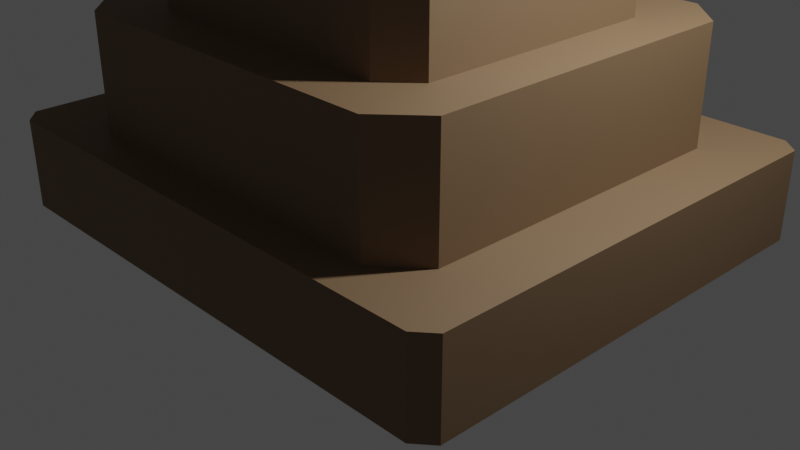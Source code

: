 # Source: Pillar.blend  (saved by Blender 2.91.10; exported with 4.5.12 LTS)
import bpy
from mathutils import Matrix  # noqa: F401  (used for matrix-valued properties, if any)

bpy.ops.wm.read_factory_settings(use_empty=True)
scene = bpy.context.scene
scene.name = 'Scene'

# ---- collections
col_collection = bpy.data.collections.new('Collection'); scene.collection.children.link(col_collection)

# ---- materials (node trees are filled in below, after node groups)
mat_material = bpy.data.materials.new('Material')
mat_material.alpha_threshold = 0.0
mat_material.use_transparent_shadow = False
mat_material.line_color = (0.0, 0.0, 0.0, 1.0)

# ---- material node trees
mat_material.use_nodes = True; mat_material.node_tree.nodes.clear()
_N = mat_material.node_tree.nodes; _L = mat_material.node_tree.links
n0 = _N.new('ShaderNodeOutputMaterial'); n0.name = 'Material Output'; n0.location = (300, 300)
n1 = _N.new('ShaderNodeBsdfPrincipled'); n1.name = 'Principled BSDF'; n1.location = (10, 300)
n1.distribution = 'GGX'
n1.subsurface_method = 'BURLEY'
n1.inputs[0].default_value = (0.1971, 0.1162, 0.05228, 1.0)
n1.inputs[2].default_value = 0.7244
n1.inputs[3].default_value = 1.45
n1.inputs[13].default_value = 1.0
n1.inputs[27].default_value = (0.0, 0.0, 0.0, 1.0)
n1.inputs[28].default_value = 1.0
_L.new(n1.outputs[0], n0.inputs[0])
n0.is_active_output = True

# ---- world
world_world = bpy.data.worlds.new('World'); scene.world = world_world
world_world.use_nodes = True; world_world.node_tree.nodes.clear()
_N = world_world.node_tree.nodes; _L = world_world.node_tree.links
n0 = _N.new('ShaderNodeOutputWorld'); n0.name = 'World Output'; n0.location = (300, 300)
n1 = _N.new('ShaderNodeBackground'); n1.name = 'Background'; n1.location = (10, 300)
n1.inputs[0].default_value = (0.05088, 0.05088, 0.05088, 1.0)
_L.new(n1.outputs[0], n0.inputs[0])
n0.is_active_output = True
world_world.color = (0.05088, 0.05088, 0.05088)
world_world.use_sun_shadow = False
world_world.sun_shadow_jitter_overblur = 0.0

# ---- cameras
cam_camera = bpy.data.cameras.new('Camera')
cam_camera.clip_end = 100.0
cam_camera.ortho_scale = 7.314

# ---- lights
light_light = bpy.data.lights.new('Light', 'POINT')
light_light.transmission_factor = 0.0
light_light.energy = 1000.0
light_light.shadow_soft_size = 0.1
light_light.shadow_maximum_resolution = 0.006
light_light.use_absolute_resolution = True

# ---- meshes
me_cube_003 = bpy.data.meshes.new('Cube.003')
me_cube_003.from_pydata([(1.0, 0.811, 11.48), (0.811, 1.0, 11.48), (0.811, 1.0, -1.0), (1.0, 0.811, -1.0), (0.811, -1.0, 11.48), (1.0, -0.811, 11.48), (1.0, -0.811, -1.0), (0.811, -1.0, -1.0), (-0.811, 1.0, 11.48), (-1.0, 0.811, 11.48), (-1.0, 0.811, -1.0), (-0.811, 1.0, -1.0), (-1.0, -0.811, 11.48), (-0.811, -1.0, 11.48), (-0.811, -1.0, -1.0), (-1.0, -0.811, -1.0)], [], [(10, 11, 2, 3, 6, 7, 14, 15), (15, 12, 9, 10), (7, 4, 13, 14), (0, 1, 8, 9, 12, 13, 4, 5), (3, 0, 5, 6), (0, 3, 2, 1), (14, 13, 12, 15), (4, 7, 6, 5), (8, 11, 10, 9), (11, 8, 1, 2)])
_uv = me_cube_003.uv_layers.new(name='UVMap')
_uv.uv.foreach_set('vector', [0.125, 0.5236, 0.1486, 0.5, 0.3514, 0.5, 0.375, 0.5236, 0.375, 0.7264, 0.3514, 0.75, 0.1486, 0.75, 0.125, 0.7264, 0.375, 0.02363, 0.625, 0.02363, 0.625, 0.2264, 0.375, 0.2264, 0.375, 0.7736, 0.625, 0.7736, 0.625, 0.9764, 0.375, 0.9764, 0.625, 0.5236, 0.6486, 0.5, 0.8514, 0.5, 0.875, 0.5236, 0.875, 0.7264, 0.8514, 0.75, 0.6486, 0.75, 0.625, 0.7264, 0.375, 0.5236, 0.625, 0.5236, 0.625, 0.7264, 0.375, 0.7264, 0.625, 0.5236, 0.375, 0.5236, 0.375, 0.4764, 0.625, 0.4764, 0.375, 0.0, 0.625, 0.0, 0.625, 0.02363, 0.375, 0.02363, 0.625, 0.7736, 0.375, 0.7736, 0.375, 0.7264, 0.625, 0.7264, 0.625, 0.2736, 0.375, 0.2736, 0.375, 0.2264, 0.625, 0.2264, 0.375, 0.2736, 0.625, 0.2736, 0.625, 0.4764, 0.375, 0.4764])
me_cube_003.materials.append(mat_material)
me_cube_003.use_remesh_preserve_volume = False
me_cube_003.use_remesh_preserve_attributes = False
me_cube_003.use_mirror_vertex_groups = False
me_cube_003.update()
me_cube_004 = bpy.data.meshes.new('Cube.004')
me_cube_004.from_pydata([(1.0, 0.9349, 11.48), (0.9349, 1.0, 11.48), (0.9349, 1.0, -1.0), (1.0, 0.9349, -1.0), (0.9349, -1.0, 11.48), (1.0, -0.9349, 11.48), (1.0, -0.9349, -1.0), (0.9349, -1.0, -1.0), (-0.9349, 1.0, 11.48), (-1.0, 0.9349, 11.48), (-1.0, 0.9349, -1.0), (-0.9349, 1.0, -1.0), (-1.0, -0.9349, 11.48), (-0.9349, -1.0, 11.48), (-0.9349, -1.0, -1.0), (-1.0, -0.9349, -1.0), (0.9349, 1.0, 11.48), (1.0, 0.9349, 11.48), (-0.9349, -1.0, 11.48), (-1.0, -0.9349, 11.48), (1.0, -0.9349, 11.48), (0.9349, -1.0, 11.48), (-1.0, 0.9349, 11.48), (-0.9349, 1.0, 11.48)], [], [(10, 11, 2, 3, 6, 7, 14, 15), (15, 12, 9, 10), (7, 4, 13, 14), (5, 0, 17, 20), (3, 0, 5, 6), (0, 3, 2, 1), (14, 13, 12, 15), (4, 7, 6, 5), (8, 11, 10, 9), (11, 8, 1, 2), (17, 16, 23, 22, 19, 18, 21, 20), (4, 5, 20, 21), (1, 8, 23, 16), (12, 13, 18, 19), (0, 1, 16, 17), (9, 12, 19, 22), (8, 9, 22, 23), (13, 4, 21, 18)])
_uv = me_cube_004.uv_layers.new(name='UVMap')
_uv.uv.foreach_set('vector', [0.125, 0.5081, 0.1331, 0.5, 0.3669, 0.5, 0.375, 0.5081, 0.375, 0.7419, 0.3669, 0.75, 0.1331, 0.75, 0.125, 0.7419, 0.375, 0.008141, 0.625, 0.008141, 0.625, 0.2419, 0.375, 0.2419, 0.375, 0.7581, 0.625, 0.7581, 0.625, 0.9919, 0.375, 0.9919, 0.625, 0.7419, 0.625, 0.5081, 0.625, 0.5081, 0.625, 0.7419, 0.375, 0.5081, 0.625, 0.5081, 0.625, 0.7419, 0.375, 0.7419, 0.625, 0.5081, 0.375, 0.5081, 0.375, 0.4919, 0.625, 0.4919, 0.375, 0.0, 0.625, 0.0, 0.625, 0.008141, 0.375, 0.008141, 0.625, 0.7581, 0.375, 0.7581, 0.375, 0.7419, 0.625, 0.7419, 0.625, 0.2581, 0.375, 0.2581, 0.375, 0.2419, 0.625, 0.2419, 0.375, 0.2581, 0.625, 0.2581, 0.625, 0.4919, 0.375, 0.4919, 0.625, 0.5081, 0.6331, 0.5, 0.8669, 0.5, 0.875, 0.5081, 0.875, 0.7419, 0.8669, 0.75, 0.6331, 0.75, 0.625, 0.7419, 0.625, 0.7581, 0.625, 0.7419, 0.625, 0.7419, 0.625, 0.7581, 0.625, 0.4919, 0.625, 0.2581, 0.625, 0.2581, 0.625, 0.4919, 0.625, 0.008141, 0.625, 0.0, 0.625, 0.0, 0.625, 0.008141, 0.625, 0.5081, 0.625, 0.4919, 0.625, 0.4919, 0.625, 0.5081, 0.625, 0.2419, 0.625, 0.008141, 0.625, 0.008141, 0.625, 0.2419, 0.625, 0.2581, 0.625, 0.2419, 0.625, 0.2419, 0.625, 0.2581, 0.625, 0.9919, 0.625, 0.7581, 0.625, 0.7581, 0.625, 0.9919])
me_cube_004.materials.append(mat_material)
me_cube_004.use_remesh_preserve_volume = False
me_cube_004.use_remesh_preserve_attributes = False
me_cube_004.use_mirror_vertex_groups = False
me_cube_004.update()
me_cube_005 = bpy.data.meshes.new('Cube.005')
me_cube_005.from_pydata([(1.0, 0.811, 11.48), (0.811, 1.0, 11.48), (0.811, 1.0, -1.0), (1.0, 0.811, -1.0), (0.811, -1.0, 11.48), (1.0, -0.811, 11.48), (1.0, -0.811, -1.0), (0.811, -1.0, -1.0), (-0.811, 1.0, 11.48), (-1.0, 0.811, 11.48), (-1.0, 0.811, -1.0), (-0.811, 1.0, -1.0), (-1.0, -0.811, 11.48), (-0.811, -1.0, 11.48), (-0.811, -1.0, -1.0), (-1.0, -0.811, -1.0)], [], [(10, 11, 2, 3, 6, 7, 14, 15), (15, 12, 9, 10), (7, 4, 13, 14), (0, 1, 8, 9, 12, 13, 4, 5), (3, 0, 5, 6), (0, 3, 2, 1), (14, 13, 12, 15), (4, 7, 6, 5), (8, 11, 10, 9), (11, 8, 1, 2)])
_uv = me_cube_005.uv_layers.new(name='UVMap')
_uv.uv.foreach_set('vector', [0.125, 0.5236, 0.1486, 0.5, 0.3514, 0.5, 0.375, 0.5236, 0.375, 0.7264, 0.3514, 0.75, 0.1486, 0.75, 0.125, 0.7264, 0.375, 0.02363, 0.625, 0.02363, 0.625, 0.2264, 0.375, 0.2264, 0.375, 0.7736, 0.625, 0.7736, 0.625, 0.9764, 0.375, 0.9764, 0.625, 0.5236, 0.6486, 0.5, 0.8514, 0.5, 0.875, 0.5236, 0.875, 0.7264, 0.8514, 0.75, 0.6486, 0.75, 0.625, 0.7264, 0.375, 0.5236, 0.625, 0.5236, 0.625, 0.7264, 0.375, 0.7264, 0.625, 0.5236, 0.375, 0.5236, 0.375, 0.4764, 0.625, 0.4764, 0.375, 0.0, 0.625, 0.0, 0.625, 0.02363, 0.375, 0.02363, 0.625, 0.7736, 0.375, 0.7736, 0.375, 0.7264, 0.625, 0.7264, 0.625, 0.2736, 0.375, 0.2736, 0.375, 0.2264, 0.625, 0.2264, 0.375, 0.2736, 0.625, 0.2736, 0.625, 0.4764, 0.375, 0.4764])
me_cube_005.materials.append(mat_material)
me_cube_005.use_remesh_preserve_volume = False
me_cube_005.use_remesh_preserve_attributes = False
me_cube_005.use_mirror_vertex_groups = False
me_cube_005.update()
me_cube_006 = bpy.data.meshes.new('Cube.006')
me_cube_006.from_pydata([(1.0, 0.9349, 11.48), (0.9349, 1.0, 11.48), (0.9349, 1.0, -1.0), (1.0, 0.9349, -1.0), (0.9349, -1.0, 11.48), (1.0, -0.9349, 11.48), (1.0, -0.9349, -1.0), (0.9349, -1.0, -1.0), (-0.9349, 1.0, 11.48), (-1.0, 0.9349, 11.48), (-1.0, 0.9349, -1.0), (-0.9349, 1.0, -1.0), (-1.0, -0.9349, 11.48), (-0.9349, -1.0, 11.48), (-0.9349, -1.0, -1.0), (-1.0, -0.9349, -1.0)], [], [(10, 11, 2, 3, 6, 7, 14, 15), (15, 12, 9, 10), (7, 4, 13, 14), (0, 1, 8, 9, 12, 13, 4, 5), (3, 0, 5, 6), (0, 3, 2, 1), (14, 13, 12, 15), (4, 7, 6, 5), (8, 11, 10, 9), (11, 8, 1, 2)])
_uv = me_cube_006.uv_layers.new(name='UVMap')
_uv.uv.foreach_set('vector', [0.125, 0.5081, 0.1331, 0.5, 0.3669, 0.5, 0.375, 0.5081, 0.375, 0.7419, 0.3669, 0.75, 0.1331, 0.75, 0.125, 0.7419, 0.375, 0.008141, 0.625, 0.008141, 0.625, 0.2419, 0.375, 0.2419, 0.375, 0.7581, 0.625, 0.7581, 0.625, 0.9919, 0.375, 0.9919, 0.625, 0.5081, 0.6331, 0.5, 0.8669, 0.5, 0.875, 0.5081, 0.875, 0.7419, 0.8669, 0.75, 0.6331, 0.75, 0.625, 0.7419, 0.375, 0.5081, 0.625, 0.5081, 0.625, 0.7419, 0.375, 0.7419, 0.625, 0.5081, 0.375, 0.5081, 0.375, 0.4919, 0.625, 0.4919, 0.375, 0.0, 0.625, 0.0, 0.625, 0.008141, 0.375, 0.008141, 0.625, 0.7581, 0.375, 0.7581, 0.375, 0.7419, 0.625, 0.7419, 0.625, 0.2581, 0.375, 0.2581, 0.375, 0.2419, 0.625, 0.2419, 0.375, 0.2581, 0.625, 0.2581, 0.625, 0.4919, 0.375, 0.4919])
me_cube_006.materials.append(mat_material)
me_cube_006.use_remesh_preserve_volume = False
me_cube_006.use_remesh_preserve_attributes = False
me_cube_006.use_mirror_vertex_groups = False
me_cube_006.update()
me_cube_010 = bpy.data.meshes.new('Cube.010')
me_cube_010.from_pydata([(1.0, 0.811, 11.48), (0.811, 1.0, 11.48), (0.811, 1.0, -1.0), (1.0, 0.811, -1.0), (0.811, -1.0, 11.48), (1.0, -0.811, 11.48), (1.0, -0.811, -1.0), (0.811, -1.0, -1.0), (-0.811, 1.0, 11.48), (-1.0, 0.811, 11.48), (-1.0, 0.811, -1.0), (-0.811, 1.0, -1.0), (-1.0, -0.811, 11.48), (-0.811, -1.0, 11.48), (-0.811, -1.0, -1.0), (-1.0, -0.811, -1.0), (0.6699, 0.826, 23.79), (0.826, 0.6699, 23.79), (-0.6699, -0.826, 23.79), (-0.826, -0.6699, 23.79), (0.826, -0.6699, 23.79), (0.6699, -0.826, 23.79), (-0.826, 0.6699, 23.79), (-0.6699, 0.826, 23.79), (0.6699, 0.826, 37.0), (0.826, 0.6699, 37.0), (-0.6699, -0.826, 37.0), (-0.826, -0.6699, 37.0), (0.826, -0.6699, 37.0), (0.6699, -0.826, 37.0), (-0.826, 0.6699, 37.0), (-0.6699, 0.826, 37.0), (0.7636, 0.9416, 45.3), (0.9416, 0.7636, 45.3), (-0.7636, -0.9416, 45.3), (-0.9416, -0.7636, 45.3), (0.9416, -0.7636, 45.3), (0.7636, -0.9416, 45.3), (-0.9416, 0.7636, 45.3), (-0.7636, 0.9416, 45.3), (0.7636, 0.9416, 82.51), (0.9416, 0.7636, 82.51), (-0.7636, -0.9416, 82.51), (-0.9416, -0.7636, 82.51), (0.9416, -0.7636, 82.51), (0.7636, -0.9416, 82.51), (-0.9416, 0.7636, 82.51), (-0.7636, 0.9416, 82.51), (0.6361, 0.7843, 88.47), (0.7843, 0.6361, 88.47), (-0.6361, -0.7843, 88.47), (-0.7843, -0.6361, 88.47), (0.7843, -0.6361, 88.47), (0.6361, -0.7843, 88.47), (-0.7843, 0.6361, 88.47), (-0.6361, 0.7843, 88.47), (0.6361, 0.7843, 104.3), (0.7843, 0.6361, 104.3), (-0.6361, -0.7843, 104.3), (-0.7843, -0.6361, 104.3), (0.7843, -0.6361, 104.3), (0.6361, -0.7843, 104.3), (-0.7843, 0.6361, 104.3), (-0.6361, 0.7843, 104.3), (0.7244, 0.8932, 115.8), (0.8932, 0.7244, 115.8), (-0.7244, -0.8932, 115.8), (-0.8932, -0.7244, 115.8), (0.8932, -0.7244, 115.8), (0.7244, -0.8932, 115.8), (-0.8932, 0.7244, 115.8), (-0.7244, 0.8932, 115.8), (0.6575, 0.8108, 122.9), (0.8108, 0.6575, 122.9), (-0.6575, -0.8108, 122.9), (-0.8108, -0.6575, 122.9), (0.8108, -0.6575, 122.9), (0.6575, -0.8108, 122.9), (-0.8108, 0.6575, 122.9), (-0.6575, 0.8108, 122.9), (0.9416, 0.7636, 82.51), (0.9416, -0.7636, 82.51), (0.7843, 0.6361, 88.47), (0.7843, -0.6361, 88.47)], [], [(10, 11, 2, 3, 6, 7, 14, 15), (15, 12, 9, 10), (7, 4, 13, 14), (13, 4, 21, 18), (3, 0, 5, 6), (0, 3, 2, 1), (14, 13, 12, 15), (4, 7, 6, 5), (8, 11, 10, 9), (11, 8, 1, 2), (22, 19, 27, 30), (5, 0, 17, 20), (4, 5, 20, 21), (1, 8, 23, 16), (12, 13, 18, 19), (0, 1, 16, 17), (9, 12, 19, 22), (8, 9, 22, 23), (31, 30, 38, 39), (16, 23, 31, 24), (21, 20, 28, 29), (17, 16, 24, 25), (18, 21, 29, 26), (20, 17, 25, 28), (23, 22, 30, 31), (19, 18, 26, 27), (34, 37, 45, 42), (27, 26, 34, 35), (30, 27, 35, 38), (24, 31, 39, 32), (29, 28, 36, 37), (25, 24, 32, 33), (26, 29, 37, 34), (28, 25, 33, 36), (40, 47, 55, 48), (36, 33, 41, 44), (39, 38, 46, 47), (35, 34, 42, 43), (38, 35, 43, 46), (32, 39, 47, 40), (37, 36, 44, 45), (33, 32, 40, 41), (54, 51, 59, 62), (45, 44, 52, 53), (41, 40, 48, 49), (42, 45, 53, 50), (49, 52, 83, 82), (47, 46, 54, 55), (43, 42, 50, 51), (46, 43, 51, 54), (60, 57, 65, 68), (48, 55, 63, 56), (53, 52, 60, 61), (49, 48, 56, 57), (50, 53, 61, 58), (52, 49, 57, 60), (55, 54, 62, 63), (51, 50, 58, 59), (65, 64, 72, 73), (63, 62, 70, 71), (59, 58, 66, 67), (62, 59, 67, 70), (56, 63, 71, 64), (61, 60, 68, 69), (57, 56, 64, 65), (58, 61, 69, 66), (73, 72, 79, 78, 75, 74, 77, 76), (66, 69, 77, 74), (68, 65, 73, 76), (71, 70, 78, 79), (67, 66, 74, 75), (70, 67, 75, 78), (64, 71, 79, 72), (69, 68, 76, 77), (81, 80, 82, 83), (41, 49, 82, 80), (52, 44, 81, 83), (44, 41, 80, 81)])
_uv = me_cube_010.uv_layers.new(name='UVMap')
_uv.uv.foreach_set('vector', [0.125, 0.5236, 0.1486, 0.5, 0.3514, 0.5, 0.375, 0.5236, 0.375, 0.7264, 0.3514, 0.75, 0.1486, 0.75, 0.125, 0.7264, 0.375, 0.02363, 0.625, 0.02363, 0.625, 0.2264, 0.375, 0.2264, 0.375, 0.7736, 0.625, 0.7736, 0.625, 0.9764, 0.375, 0.9764, 0.625, 0.9764, 0.625, 0.7736, 0.625, 0.7736, 0.625, 0.9764, 0.375, 0.5236, 0.625, 0.5236, 0.625, 0.7264, 0.375, 0.7264, 0.625, 0.5236, 0.375, 0.5236, 0.375, 0.4764, 0.625, 0.4764, 0.375, 0.0, 0.625, 0.0, 0.625, 0.02363, 0.375, 0.02363, 0.625, 0.7736, 0.375, 0.7736, 0.375, 0.7264, 0.625, 0.7264, 0.625, 0.2736, 0.375, 0.2736, 0.375, 0.2264, 0.625, 0.2264, 0.375, 0.2736, 0.625, 0.2736, 0.625, 0.4764, 0.375, 0.4764, 0.625, 0.2264, 0.625, 0.02363, 0.625, 0.02363, 0.625, 0.2264, 0.625, 0.7264, 0.625, 0.5236, 0.625, 0.5236, 0.625, 0.7264, 0.625, 0.7736, 0.625, 0.7264, 0.625, 0.7264, 0.625, 0.7736, 0.625, 0.4764, 0.625, 0.2736, 0.625, 0.2736, 0.625, 0.4764, 0.625, 0.02363, 0.625, 0.0, 0.625, 0.0, 0.625, 0.02363, 0.625, 0.5236, 0.625, 0.4764, 0.625, 0.4764, 0.625, 0.5236, 0.625, 0.2264, 0.625, 0.02363, 0.625, 0.02363, 0.625, 0.2264, 0.625, 0.2736, 0.625, 0.2264, 0.625, 0.2264, 0.625, 0.2736, 0.625, 0.2736, 0.625, 0.2264, 0.625, 0.2264, 0.625, 0.2736, 0.625, 0.4764, 0.625, 0.2736, 0.625, 0.2736, 0.625, 0.4764, 0.625, 0.7736, 0.625, 0.7264, 0.625, 0.7264, 0.625, 0.7736, 0.625, 0.5236, 0.625, 0.4764, 0.625, 0.4764, 0.625, 0.5236, 0.625, 0.9764, 0.625, 0.7736, 0.625, 0.7736, 0.625, 0.9764, 0.625, 0.7264, 0.625, 0.5236, 0.625, 0.5236, 0.625, 0.7264, 0.625, 0.2736, 0.625, 0.2264, 0.625, 0.2264, 0.625, 0.2736, 0.625, 0.02363, 0.625, 0.0, 0.625, 0.0, 0.625, 0.02363, 0.625, 0.9764, 0.625, 0.7736, 0.625, 0.7736, 0.625, 0.9764, 0.625, 0.02363, 0.625, 0.0, 0.625, 0.0, 0.625, 0.02363, 0.625, 0.2264, 0.625, 0.02363, 0.625, 0.02363, 0.625, 0.2264, 0.625, 0.4764, 0.625, 0.2736, 0.625, 0.2736, 0.625, 0.4764, 0.625, 0.7736, 0.625, 0.7264, 0.625, 0.7264, 0.625, 0.7736, 0.625, 0.5236, 0.625, 0.4764, 0.625, 0.4764, 0.625, 0.5236, 0.625, 0.9764, 0.625, 0.7736, 0.625, 0.7736, 0.625, 0.9764, 0.625, 0.7264, 0.625, 0.5236, 0.625, 0.5236, 0.625, 0.7264, 0.625, 0.4764, 0.625, 0.2736, 0.625, 0.2736, 0.625, 0.4764, 0.625, 0.7264, 0.625, 0.5236, 0.625, 0.5236, 0.625, 0.7264, 0.625, 0.2736, 0.625, 0.2264, 0.625, 0.2264, 0.625, 0.2736, 0.625, 0.02363, 0.625, 0.0, 0.625, 0.0, 0.625, 0.02363, 0.625, 0.2264, 0.625, 0.02363, 0.625, 0.02363, 0.625, 0.2264, 0.625, 0.4764, 0.625, 0.2736, 0.625, 0.2736, 0.625, 0.4764, 0.625, 0.7736, 0.625, 0.7264, 0.625, 0.7264, 0.625, 0.7736, 0.625, 0.5236, 0.625, 0.4764, 0.625, 0.4764, 0.625, 0.5236, 0.625, 0.2264, 0.625, 0.02363, 0.625, 0.02363, 0.625, 0.2264, 0.625, 0.7736, 0.625, 0.7264, 0.625, 0.7264, 0.625, 0.7736, 0.625, 0.5236, 0.625, 0.4764, 0.625, 0.4764, 0.625, 0.5236, 0.625, 0.9764, 0.625, 0.7736, 0.625, 0.7736, 0.625, 0.9764, 0.625, 0.5236, 0.625, 0.7264, 0.625, 0.7264, 0.625, 0.5236, 0.625, 0.2736, 0.625, 0.2264, 0.625, 0.2264, 0.625, 0.2736, 0.625, 0.02363, 0.625, 0.0, 0.625, 0.0, 0.625, 0.02363, 0.625, 0.2264, 0.625, 0.02363, 0.625, 0.02363, 0.625, 0.2264, 0.625, 0.7264, 0.625, 0.5236, 0.625, 0.5236, 0.625, 0.7264, 0.625, 0.4764, 0.625, 0.2736, 0.625, 0.2736, 0.625, 0.4764, 0.625, 0.7736, 0.625, 0.7264, 0.625, 0.7264, 0.625, 0.7736, 0.625, 0.5236, 0.625, 0.4764, 0.625, 0.4764, 0.625, 0.5236, 0.625, 0.9764, 0.625, 0.7736, 0.625, 0.7736, 0.625, 0.9764, 0.625, 0.7264, 0.625, 0.5236, 0.625, 0.5236, 0.625, 0.7264, 0.625, 0.2736, 0.625, 0.2264, 0.625, 0.2264, 0.625, 0.2736, 0.625, 0.02363, 0.625, 0.0, 0.625, 0.0, 0.625, 0.02363, 0.625, 0.5236, 0.625, 0.4764, 0.625, 0.4764, 0.625, 0.5236, 0.625, 0.2736, 0.625, 0.2264, 0.625, 0.2264, 0.625, 0.2736, 0.625, 0.02363, 0.625, 0.0, 0.625, 0.0, 0.625, 0.02363, 0.625, 0.2264, 0.625, 0.02363, 0.625, 0.02363, 0.625, 0.2264, 0.625, 0.4764, 0.625, 0.2736, 0.625, 0.2736, 0.625, 0.4764, 0.625, 0.7736, 0.625, 0.7264, 0.625, 0.7264, 0.625, 0.7736, 0.625, 0.5236, 0.625, 0.4764, 0.625, 0.4764, 0.625, 0.5236, 0.625, 0.9764, 0.625, 0.7736, 0.625, 0.7736, 0.625, 0.9764, 0.625, 0.5236, 0.6486, 0.5, 0.8514, 0.5, 0.875, 0.5236, 0.875, 0.7264, 0.8514, 0.75, 0.6486, 0.75, 0.625, 0.7264, 0.625, 0.9764, 0.625, 0.7736, 0.625, 0.7736, 0.625, 0.9764, 0.625, 0.7264, 0.625, 0.5236, 0.625, 0.5236, 0.625, 0.7264, 0.625, 0.2736, 0.625, 0.2264, 0.625, 0.2264, 0.625, 0.2736, 0.625, 0.02363, 0.625, 0.0, 0.625, 0.0, 0.625, 0.02363, 0.625, 0.2264, 0.625, 0.02363, 0.625, 0.02363, 0.625, 0.2264, 0.625, 0.4764, 0.625, 0.2736, 0.625, 0.2736, 0.625, 0.4764, 0.625, 0.7736, 0.625, 0.7264, 0.625, 0.7264, 0.625, 0.7736, 0.625, 0.7264, 0.625, 0.5236, 0.625, 0.5236, 0.625, 0.7264, 0.625, 0.5236, 0.625, 0.5236, 0.625, 0.5236, 0.625, 0.5236, 0.625, 0.7264, 0.625, 0.7264, 0.625, 0.7264, 0.625, 0.7264, 0.625, 0.7264, 0.625, 0.5236, 0.625, 0.5236, 0.625, 0.7264])
me_cube_010.materials.append(mat_material)
me_cube_010.use_remesh_preserve_volume = False
me_cube_010.use_remesh_preserve_attributes = False
me_cube_010.use_mirror_vertex_groups = False
me_cube_010.update()

# ---- objects
ob_light = bpy.data.objects.new('Light', light_light)
ob_camera = bpy.data.objects.new('Camera', cam_camera)
ob_cube_003 = bpy.data.objects.new('Cube.003', me_cube_003)
ob_cube_004 = bpy.data.objects.new('Cube.004', me_cube_004)
ob_cube_001 = bpy.data.objects.new('Cube.001', me_cube_005)
ob_cube_002 = bpy.data.objects.new('Cube.002', me_cube_006)
ob_cube_005 = bpy.data.objects.new('Cube.005', me_cube_010)

# ---- transforms, parenting, visibility, modifiers, constraints
ob_light.location = (4.076, 1.005, 5.904)
ob_light.rotation_euler = (0.6503, 0.05522, 1.866)
ob_light.lock_rotations_4d = False
ob_light.empty_display_type = 'ARROWS'
ob_light.color = (0.0, 0.0, 0.0, 0.0)
ob_light.lineart.crease_threshold = 0.0
ob_camera.location = (7.359, -6.926, 4.958)
ob_camera.rotation_euler = (1.109, 0.0, 0.8149)
ob_camera.lock_rotations_4d = False
ob_camera.empty_display_type = 'ARROWS'
ob_camera.color = (0.0, 0.0, 0.0, 0.0)
ob_camera.display_type = 'WIRE'
ob_camera.lineart.crease_threshold = 0.0
ob_cube_003.location = (0.0, 0.0, 0.8826)
ob_cube_003.scale = (2.252, 2.114, 0.1132)
ob_cube_003.lock_rotations_4d = False
ob_cube_003.empty_display_type = 'ARROWS'
ob_cube_003.lineart.crease_threshold = 0.0
ob_cube_004.location = (0.0, 0.0, 0.09694)
ob_cube_004.scale = (2.91, 2.496, 0.07526)
ob_cube_004.lock_rotations_4d = False
ob_cube_004.empty_display_type = 'ARROWS'
ob_cube_004.lineart.crease_threshold = 0.0
ob_cube_001.location = (0.0, 0.0, 14.31)
ob_cube_001.scale = (2.038, 1.913, 0.1024)
ob_cube_001.lock_rotations_4d = False
ob_cube_001.empty_display_type = 'ARROWS'
ob_cube_001.lineart.crease_threshold = 0.0
ob_cube_002.location = (0.0, 0.0, 15.31)
ob_cube_002.scale = (2.91, 2.496, 0.07526)
ob_cube_002.lock_rotations_4d = False
ob_cube_002.empty_display_type = 'ARROWS'
ob_cube_002.lineart.crease_threshold = 0.0
ob_cube_005.location = (0.0, 0.0, 2.037)
ob_cube_005.scale = (1.705, 1.601, 0.1016)
ob_cube_005.lock_rotations_4d = False
ob_cube_005.empty_display_type = 'ARROWS'
ob_cube_005.lineart.crease_threshold = 0.0

# ---- collection membership
col_collection.objects.link(ob_light)
col_collection.objects.link(ob_camera)
col_collection.objects.link(ob_cube_003)
col_collection.objects.link(ob_cube_004)
col_collection.objects.link(ob_cube_001)
col_collection.objects.link(ob_cube_002)
col_collection.objects.link(ob_cube_005)

# ---- scene / render settings (as saved in the file)
scene.camera = ob_camera
scene.frame_start = 1; scene.frame_end = 250; scene.frame_set(1)
scene.render.engine = 'BLENDER_EEVEE_NEXT'
scene.cycles.use_denoising = False
scene.cycles.samples = 128
scene.cycles.sampling_pattern = 'TABULATED_SOBOL'
scene.cycles.use_adaptive_sampling = False
scene.cycles.use_light_tree = False
scene.view_settings.view_transform = 'Filmic'
bpy.context.view_layer.update()
